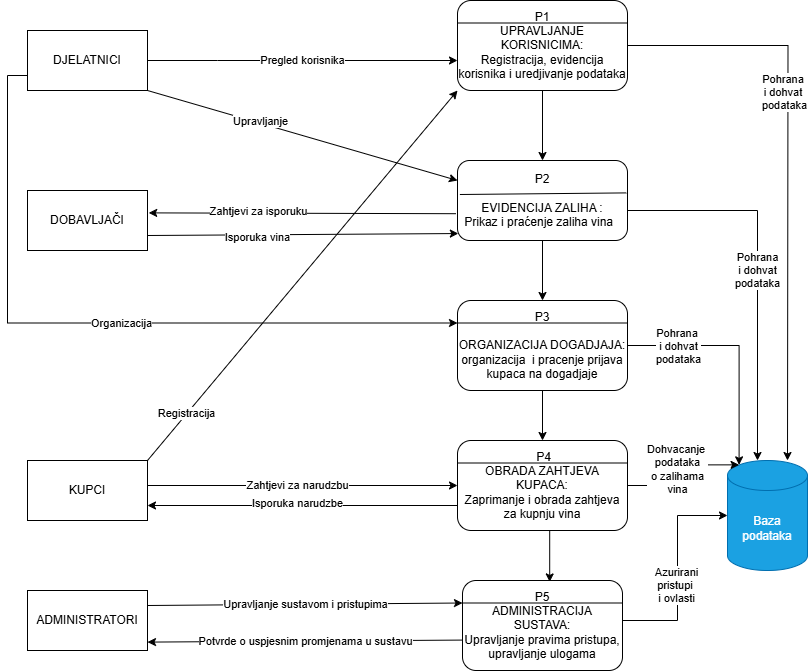

The diagram above was exported from draw.io. Its source (the exported page's mxGraphModel, read from the mxfile embedded in the PNG):
<mxGraphModel dx="1042" dy="527" grid="1" gridSize="10" guides="1" tooltips="1" connect="1" arrows="1" fold="1" page="1" pageScale="1" pageWidth="827" pageHeight="1169" math="0" shadow="0">
  <root>
    <mxCell id="0" />
    <mxCell id="1" parent="0" />
    <mxCell id="AYb-isKz4nac1UMFXbAt-7" value="Baza podataka" style="shape=cylinder3;whiteSpace=wrap;html=1;boundedLbl=1;backgroundOutline=1;size=15;fillColor=#1ba1e2;fontColor=#ffffff;strokeColor=#006EAF;" parent="1" vertex="1">
      <mxGeometry x="740" y="500" width="80" height="110" as="geometry" />
    </mxCell>
    <mxCell id="AYb-isKz4nac1UMFXbAt-10" value="P5&lt;div&gt;ADMINISTRACIJA SUSTAVA:&lt;/div&gt;&lt;div&gt;Upravljanje pravima pristupa, upravljanje ulogama&lt;/div&gt;" style="rounded=1;whiteSpace=wrap;html=1;" parent="1" vertex="1">
      <mxGeometry x="475" y="620" width="160" height="90" as="geometry" />
    </mxCell>
    <mxCell id="kQvsUAxqQk1yLXYZwZs7-1" style="edgeStyle=orthogonalEdgeStyle;rounded=0;orthogonalLoop=1;jettySize=auto;html=1;exitX=0;exitY=0.75;exitDx=0;exitDy=0;entryX=1;entryY=0.75;entryDx=0;entryDy=0;" parent="1" source="AYb-isKz4nac1UMFXbAt-11" target="AYb-isKz4nac1UMFXbAt-18" edge="1">
      <mxGeometry relative="1" as="geometry">
        <Array as="points">
          <mxPoint x="470" y="545" />
        </Array>
      </mxGeometry>
    </mxCell>
    <mxCell id="kQvsUAxqQk1yLXYZwZs7-2" value="Isporuka narudzbe" style="edgeLabel;html=1;align=center;verticalAlign=middle;resizable=0;points=[];" parent="kQvsUAxqQk1yLXYZwZs7-1" vertex="1" connectable="0">
      <mxGeometry x="0.3216" y="-3" relative="1" as="geometry">
        <mxPoint x="44" as="offset" />
      </mxGeometry>
    </mxCell>
    <mxCell id="AYb-isKz4nac1UMFXbAt-11" value="&lt;div&gt;&amp;nbsp;P4&lt;/div&gt;&lt;div&gt;OBRADA ZAHTJEVA KUPACA:&lt;/div&gt;&lt;div&gt;Zaprimanje i obrada zahtjeva za kupnju vina&lt;/div&gt;" style="rounded=1;whiteSpace=wrap;html=1;" parent="1" vertex="1">
      <mxGeometry x="470" y="480" width="170" height="90" as="geometry" />
    </mxCell>
    <mxCell id="1DAzo3YN7i9run7a1Zh_-13" value="Pohrana&lt;div&gt;&amp;nbsp;i&amp;nbsp;&lt;span style=&quot;background-color: light-dark(#ffffff, var(--ge-dark-color, #121212)); color: light-dark(rgb(0, 0, 0), rgb(255, 255, 255));&quot;&gt;dohvat&amp;nbsp;&lt;/span&gt;&lt;div&gt;&lt;div&gt;podataka&lt;/div&gt;&lt;/div&gt;&lt;/div&gt;" style="edgeStyle=orthogonalEdgeStyle;rounded=0;orthogonalLoop=1;jettySize=auto;html=1;" parent="1" source="AYb-isKz4nac1UMFXbAt-12" target="AYb-isKz4nac1UMFXbAt-7" edge="1">
      <mxGeometry relative="1" as="geometry">
        <Array as="points">
          <mxPoint x="770" y="250" />
        </Array>
      </mxGeometry>
    </mxCell>
    <mxCell id="2_iROTSa1lZSY-p-BGl--7" style="edgeStyle=orthogonalEdgeStyle;rounded=0;orthogonalLoop=1;jettySize=auto;html=1;exitX=0.5;exitY=1;exitDx=0;exitDy=0;entryX=0.5;entryY=0;entryDx=0;entryDy=0;" parent="1" source="AYb-isKz4nac1UMFXbAt-12" target="2_iROTSa1lZSY-p-BGl--2" edge="1">
      <mxGeometry relative="1" as="geometry" />
    </mxCell>
    <mxCell id="AYb-isKz4nac1UMFXbAt-12" value="P2&lt;div&gt;&lt;br&gt;&lt;/div&gt;&lt;div&gt;EVIDENCIJA ZALIHA :&lt;/div&gt;&lt;div&gt;Prikaz i praćenje zaliha vina&amp;nbsp;&amp;nbsp;&lt;/div&gt;" style="rounded=1;whiteSpace=wrap;html=1;" parent="1" vertex="1">
      <mxGeometry x="470" y="200" width="170" height="80" as="geometry" />
    </mxCell>
    <mxCell id="AYb-isKz4nac1UMFXbAt-15" style="edgeStyle=orthogonalEdgeStyle;rounded=0;orthogonalLoop=1;jettySize=auto;html=1;exitX=0.5;exitY=1;exitDx=0;exitDy=0;" parent="1" source="AYb-isKz4nac1UMFXbAt-11" target="AYb-isKz4nac1UMFXbAt-11" edge="1">
      <mxGeometry relative="1" as="geometry" />
    </mxCell>
    <mxCell id="AYb-isKz4nac1UMFXbAt-16" value="DOBAVLJAČI" style="rounded=0;whiteSpace=wrap;html=1;" parent="1" vertex="1">
      <mxGeometry x="40" y="230" width="120" height="60" as="geometry" />
    </mxCell>
    <mxCell id="AYb-isKz4nac1UMFXbAt-17" value="ADMINISTRATORI" style="rounded=0;whiteSpace=wrap;html=1;" parent="1" vertex="1">
      <mxGeometry x="40" y="630" width="120" height="60" as="geometry" />
    </mxCell>
    <mxCell id="X2EJvij0L6XoEy5MmabA-5" value="Zahtjevi za narudzbu" style="edgeStyle=orthogonalEdgeStyle;rounded=0;orthogonalLoop=1;jettySize=auto;html=1;entryX=0;entryY=0.5;entryDx=0;entryDy=0;" parent="1" source="AYb-isKz4nac1UMFXbAt-18" target="AYb-isKz4nac1UMFXbAt-11" edge="1">
      <mxGeometry x="-0.0323" relative="1" as="geometry">
        <mxPoint x="470" y="440" as="targetPoint" />
        <Array as="points">
          <mxPoint x="150" y="525" />
        </Array>
        <mxPoint as="offset" />
      </mxGeometry>
    </mxCell>
    <mxCell id="AYb-isKz4nac1UMFXbAt-18" value="KUPCI" style="rounded=0;whiteSpace=wrap;html=1;" parent="1" vertex="1">
      <mxGeometry x="40" y="500" width="120" height="60" as="geometry" />
    </mxCell>
    <mxCell id="sZ5t43tfDt6ROwvAIZj8-11" value="Organizacija" style="edgeStyle=orthogonalEdgeStyle;rounded=0;orthogonalLoop=1;jettySize=auto;html=1;entryX=0;entryY=0.25;entryDx=0;entryDy=0;exitX=0;exitY=0.75;exitDx=0;exitDy=0;" parent="1" source="AYb-isKz4nac1UMFXbAt-19" target="2_iROTSa1lZSY-p-BGl--2" edge="1">
      <mxGeometry x="0.0612" y="1" relative="1" as="geometry">
        <Array as="points">
          <mxPoint x="20" y="115" />
          <mxPoint x="20" y="363" />
        </Array>
        <mxPoint x="470" y="220" as="targetPoint" />
        <mxPoint y="1" as="offset" />
        <mxPoint x="40" y="140" as="sourcePoint" />
      </mxGeometry>
    </mxCell>
    <mxCell id="AYb-isKz4nac1UMFXbAt-19" value="DJELATNICI" style="rounded=0;whiteSpace=wrap;html=1;" parent="1" vertex="1">
      <mxGeometry x="40" y="70" width="120" height="60" as="geometry" />
    </mxCell>
    <mxCell id="1DAzo3YN7i9run7a1Zh_-17" value="" style="edgeStyle=orthogonalEdgeStyle;rounded=0;orthogonalLoop=1;jettySize=auto;html=1;" parent="1" source="AYb-isKz4nac1UMFXbAt-21" target="AYb-isKz4nac1UMFXbAt-12" edge="1">
      <mxGeometry relative="1" as="geometry" />
    </mxCell>
    <mxCell id="2_iROTSa1lZSY-p-BGl--8" style="edgeStyle=orthogonalEdgeStyle;rounded=0;orthogonalLoop=1;jettySize=auto;html=1;exitX=1;exitY=0.5;exitDx=0;exitDy=0;" parent="1" source="AYb-isKz4nac1UMFXbAt-21" edge="1">
      <mxGeometry relative="1" as="geometry">
        <mxPoint x="660" y="85" as="sourcePoint" />
        <mxPoint x="800" y="500" as="targetPoint" />
      </mxGeometry>
    </mxCell>
    <mxCell id="2_iROTSa1lZSY-p-BGl--9" value="Pohrana&amp;nbsp;&lt;div&gt;i dohvat&amp;nbsp;&lt;/div&gt;&lt;div&gt;podataka&lt;/div&gt;" style="edgeLabel;html=1;align=center;verticalAlign=middle;resizable=0;points=[];" parent="2_iROTSa1lZSY-p-BGl--8" vertex="1" connectable="0">
      <mxGeometry x="-0.2793" y="-4" relative="1" as="geometry">
        <mxPoint as="offset" />
      </mxGeometry>
    </mxCell>
    <mxCell id="AYb-isKz4nac1UMFXbAt-21" value="P1&lt;div&gt;&lt;span style=&quot;background-color: transparent; color: light-dark(rgb(0, 0, 0), rgb(255, 255, 255));&quot;&gt;UPRAVLJANJE KORISNICIMA:&lt;/span&gt;&lt;/div&gt;&lt;div&gt;Registracija, evidencija korisnika i uredjivanje podataka&lt;/div&gt;" style="rounded=1;whiteSpace=wrap;html=1;" parent="1" vertex="1">
      <mxGeometry x="470" y="40" width="170" height="90" as="geometry" />
    </mxCell>
    <mxCell id="1DAzo3YN7i9run7a1Zh_-14" value="Dohvacanje&amp;nbsp;&lt;div&gt;podataka&lt;/div&gt;&lt;div&gt;o zalihama&lt;/div&gt;&lt;div&gt;vina&lt;/div&gt;" style="edgeStyle=orthogonalEdgeStyle;rounded=0;orthogonalLoop=1;jettySize=auto;html=1;entryX=0.145;entryY=0;entryDx=0;entryDy=4.35;entryPerimeter=0;" parent="1" source="AYb-isKz4nac1UMFXbAt-11" target="AYb-isKz4nac1UMFXbAt-7" edge="1">
      <mxGeometry relative="1" as="geometry" />
    </mxCell>
    <mxCell id="1DAzo3YN7i9run7a1Zh_-15" style="edgeStyle=orthogonalEdgeStyle;rounded=0;orthogonalLoop=1;jettySize=auto;html=1;entryX=0;entryY=0.5;entryDx=0;entryDy=0;entryPerimeter=0;" parent="1" source="AYb-isKz4nac1UMFXbAt-10" target="AYb-isKz4nac1UMFXbAt-7" edge="1">
      <mxGeometry relative="1" as="geometry">
        <Array as="points">
          <mxPoint x="690" y="660" />
          <mxPoint x="690" y="555" />
        </Array>
      </mxGeometry>
    </mxCell>
    <mxCell id="ykCZ91Tiy0JVU6pRaTfl-7" value="Azurirani&lt;div&gt;pristupi&amp;nbsp;&lt;/div&gt;&lt;div&gt;i ovlasti&lt;/div&gt;" style="edgeLabel;html=1;align=center;verticalAlign=middle;resizable=0;points=[];" parent="1DAzo3YN7i9run7a1Zh_-15" vertex="1" connectable="0">
      <mxGeometry x="-0.13" y="2" relative="1" as="geometry">
        <mxPoint as="offset" />
      </mxGeometry>
    </mxCell>
    <mxCell id="X2EJvij0L6XoEy5MmabA-3" value="Pregled korisnika" style="edgeStyle=orthogonalEdgeStyle;rounded=0;orthogonalLoop=1;jettySize=auto;html=1;" parent="1" source="AYb-isKz4nac1UMFXbAt-19" edge="1">
      <mxGeometry relative="1" as="geometry">
        <Array as="points">
          <mxPoint x="230" y="100" />
          <mxPoint x="230" y="100" />
        </Array>
        <mxPoint x="470" y="100" as="targetPoint" />
      </mxGeometry>
    </mxCell>
    <mxCell id="sZ5t43tfDt6ROwvAIZj8-9" value="Upravljanje sustavom i pristupima" style="endArrow=classic;html=1;rounded=0;exitX=1;exitY=0.25;exitDx=0;exitDy=0;entryX=0;entryY=0.25;entryDx=0;entryDy=0;" parent="1" source="AYb-isKz4nac1UMFXbAt-17" target="AYb-isKz4nac1UMFXbAt-10" edge="1">
      <mxGeometry width="50" height="50" relative="1" as="geometry">
        <mxPoint x="390" y="430" as="sourcePoint" />
        <mxPoint x="470" y="555" as="targetPoint" />
      </mxGeometry>
    </mxCell>
    <mxCell id="sZ5t43tfDt6ROwvAIZj8-10" value="Potvrde o uspjesnim promjenama u sustavu" style="endArrow=classic;html=1;rounded=0;exitX=-0.001;exitY=0.662;exitDx=0;exitDy=0;entryX=1;entryY=0.86;entryDx=0;entryDy=0;exitPerimeter=0;entryPerimeter=0;" parent="1" source="AYb-isKz4nac1UMFXbAt-10" target="AYb-isKz4nac1UMFXbAt-17" edge="1">
      <mxGeometry width="50" height="50" relative="1" as="geometry">
        <mxPoint x="390" y="430" as="sourcePoint" />
        <mxPoint x="160" y="595" as="targetPoint" />
      </mxGeometry>
    </mxCell>
    <mxCell id="ykCZ91Tiy0JVU6pRaTfl-1" value="" style="endArrow=none;html=1;rounded=0;exitX=0;exitY=0.25;exitDx=0;exitDy=0;entryX=1;entryY=0.25;entryDx=0;entryDy=0;" parent="1" source="AYb-isKz4nac1UMFXbAt-21" target="AYb-isKz4nac1UMFXbAt-21" edge="1">
      <mxGeometry width="50" height="50" relative="1" as="geometry">
        <mxPoint x="390" y="300" as="sourcePoint" />
        <mxPoint x="440" y="250" as="targetPoint" />
        <Array as="points" />
      </mxGeometry>
    </mxCell>
    <mxCell id="ykCZ91Tiy0JVU6pRaTfl-3" value="" style="endArrow=none;html=1;rounded=0;exitX=0.014;exitY=0.425;exitDx=0;exitDy=0;entryX=0.993;entryY=0.405;entryDx=0;entryDy=0;exitPerimeter=0;entryPerimeter=0;" parent="1" source="AYb-isKz4nac1UMFXbAt-12" target="AYb-isKz4nac1UMFXbAt-12" edge="1">
      <mxGeometry width="50" height="50" relative="1" as="geometry">
        <mxPoint x="390" y="300" as="sourcePoint" />
        <mxPoint x="440" y="250" as="targetPoint" />
      </mxGeometry>
    </mxCell>
    <mxCell id="ykCZ91Tiy0JVU6pRaTfl-5" value="" style="endArrow=none;html=1;rounded=0;exitX=0;exitY=0.25;exitDx=0;exitDy=0;entryX=1;entryY=0.25;entryDx=0;entryDy=0;" parent="1" source="AYb-isKz4nac1UMFXbAt-11" target="AYb-isKz4nac1UMFXbAt-11" edge="1">
      <mxGeometry width="50" height="50" relative="1" as="geometry">
        <mxPoint x="390" y="410" as="sourcePoint" />
        <mxPoint x="440" y="360" as="targetPoint" />
      </mxGeometry>
    </mxCell>
    <mxCell id="ykCZ91Tiy0JVU6pRaTfl-6" value="" style="endArrow=none;html=1;rounded=0;exitX=0;exitY=0.25;exitDx=0;exitDy=0;entryX=1;entryY=0.25;entryDx=0;entryDy=0;" parent="1" source="AYb-isKz4nac1UMFXbAt-10" target="AYb-isKz4nac1UMFXbAt-10" edge="1">
      <mxGeometry width="50" height="50" relative="1" as="geometry">
        <mxPoint x="390" y="410" as="sourcePoint" />
        <mxPoint x="440" y="360" as="targetPoint" />
      </mxGeometry>
    </mxCell>
    <mxCell id="ykCZ91Tiy0JVU6pRaTfl-8" value="" style="endArrow=classic;html=1;rounded=0;exitX=1;exitY=0.75;exitDx=0;exitDy=0;entryX=0.005;entryY=0.913;entryDx=0;entryDy=0;entryPerimeter=0;" parent="1" source="AYb-isKz4nac1UMFXbAt-16" target="AYb-isKz4nac1UMFXbAt-12" edge="1">
      <mxGeometry width="50" height="50" relative="1" as="geometry">
        <mxPoint x="390" y="380" as="sourcePoint" />
        <mxPoint x="440" y="330" as="targetPoint" />
      </mxGeometry>
    </mxCell>
    <mxCell id="ykCZ91Tiy0JVU6pRaTfl-12" value="Isporuka vina" style="edgeLabel;html=1;align=center;verticalAlign=middle;resizable=0;points=[];" parent="ykCZ91Tiy0JVU6pRaTfl-8" vertex="1" connectable="0">
      <mxGeometry x="-0.6211" y="1" relative="1" as="geometry">
        <mxPoint x="51" y="3" as="offset" />
      </mxGeometry>
    </mxCell>
    <mxCell id="ykCZ91Tiy0JVU6pRaTfl-9" value="" style="endArrow=classic;html=1;rounded=0;exitX=-0.009;exitY=0.665;exitDx=0;exitDy=0;entryX=1.01;entryY=0.373;entryDx=0;entryDy=0;entryPerimeter=0;exitPerimeter=0;" parent="1" source="AYb-isKz4nac1UMFXbAt-12" target="AYb-isKz4nac1UMFXbAt-16" edge="1">
      <mxGeometry width="50" height="50" relative="1" as="geometry">
        <mxPoint x="390" y="380" as="sourcePoint" />
        <mxPoint x="440" y="330" as="targetPoint" />
        <Array as="points" />
      </mxGeometry>
    </mxCell>
    <mxCell id="ykCZ91Tiy0JVU6pRaTfl-11" value="Zahtjevi za isporuku" style="edgeLabel;html=1;align=center;verticalAlign=middle;resizable=0;points=[];" parent="ykCZ91Tiy0JVU6pRaTfl-9" vertex="1" connectable="0">
      <mxGeometry x="0.4766" y="1" relative="1" as="geometry">
        <mxPoint x="29" y="-3" as="offset" />
      </mxGeometry>
    </mxCell>
    <mxCell id="2_iROTSa1lZSY-p-BGl--6" style="edgeStyle=orthogonalEdgeStyle;rounded=0;orthogonalLoop=1;jettySize=auto;html=1;exitX=0.5;exitY=1;exitDx=0;exitDy=0;entryX=0.5;entryY=0;entryDx=0;entryDy=0;" parent="1" source="2_iROTSa1lZSY-p-BGl--2" target="AYb-isKz4nac1UMFXbAt-11" edge="1">
      <mxGeometry relative="1" as="geometry" />
    </mxCell>
    <mxCell id="2_iROTSa1lZSY-p-BGl--2" value="P3&lt;div&gt;&lt;br&gt;&lt;div&gt;ORGANIZACIJA DOGADJAJA:&lt;/div&gt;&lt;div&gt;organizacija&amp;nbsp; i pracenje prijava kupaca na dogadjaje&lt;/div&gt;&lt;/div&gt;" style="rounded=1;whiteSpace=wrap;html=1;" parent="1" vertex="1">
      <mxGeometry x="470" y="340" width="170" height="90" as="geometry" />
    </mxCell>
    <mxCell id="2_iROTSa1lZSY-p-BGl--3" value="" style="endArrow=none;html=1;rounded=0;exitX=0;exitY=0.25;exitDx=0;exitDy=0;entryX=1;entryY=0.25;entryDx=0;entryDy=0;" parent="1" source="2_iROTSa1lZSY-p-BGl--2" target="2_iROTSa1lZSY-p-BGl--2" edge="1">
      <mxGeometry width="50" height="50" relative="1" as="geometry">
        <mxPoint x="390" y="470" as="sourcePoint" />
        <mxPoint x="440" y="420" as="targetPoint" />
      </mxGeometry>
    </mxCell>
    <mxCell id="2_iROTSa1lZSY-p-BGl--5" style="edgeStyle=orthogonalEdgeStyle;rounded=0;orthogonalLoop=1;jettySize=auto;html=1;exitX=0.5;exitY=1;exitDx=0;exitDy=0;entryX=0.545;entryY=0.016;entryDx=0;entryDy=0;entryPerimeter=0;" parent="1" source="AYb-isKz4nac1UMFXbAt-11" target="AYb-isKz4nac1UMFXbAt-10" edge="1">
      <mxGeometry relative="1" as="geometry">
        <Array as="points">
          <mxPoint x="562" y="570" />
        </Array>
      </mxGeometry>
    </mxCell>
    <mxCell id="2_iROTSa1lZSY-p-BGl--10" style="edgeStyle=orthogonalEdgeStyle;rounded=0;orthogonalLoop=1;jettySize=auto;html=1;exitX=1;exitY=0.5;exitDx=0;exitDy=0;entryX=0.145;entryY=0;entryDx=0;entryDy=4.35;entryPerimeter=0;" parent="1" source="2_iROTSa1lZSY-p-BGl--2" target="AYb-isKz4nac1UMFXbAt-7" edge="1">
      <mxGeometry relative="1" as="geometry" />
    </mxCell>
    <mxCell id="2_iROTSa1lZSY-p-BGl--11" value="Pohrana&amp;nbsp;&lt;div&gt;i dohvat&lt;/div&gt;&lt;div&gt;podataka&lt;/div&gt;" style="edgeLabel;html=1;align=center;verticalAlign=middle;resizable=0;points=[];" parent="2_iROTSa1lZSY-p-BGl--10" vertex="1" connectable="0">
      <mxGeometry x="-0.6917" y="3" relative="1" as="geometry">
        <mxPoint x="14" y="3" as="offset" />
      </mxGeometry>
    </mxCell>
    <mxCell id="2_iROTSa1lZSY-p-BGl--15" value="" style="endArrow=classic;html=1;rounded=0;exitX=1;exitY=0;exitDx=0;exitDy=0;entryX=0;entryY=1;entryDx=0;entryDy=0;" parent="1" source="AYb-isKz4nac1UMFXbAt-18" target="AYb-isKz4nac1UMFXbAt-21" edge="1">
      <mxGeometry width="50" height="50" relative="1" as="geometry">
        <mxPoint x="390" y="340" as="sourcePoint" />
        <mxPoint x="440" y="290" as="targetPoint" />
      </mxGeometry>
    </mxCell>
    <mxCell id="2_iROTSa1lZSY-p-BGl--16" value="Registracija" style="edgeLabel;html=1;align=center;verticalAlign=middle;resizable=0;points=[];" parent="2_iROTSa1lZSY-p-BGl--15" vertex="1" connectable="0">
      <mxGeometry x="-0.7494" y="2" relative="1" as="geometry">
        <mxPoint x="1" as="offset" />
      </mxGeometry>
    </mxCell>
    <mxCell id="tANGWUB47pQhXnBktOBK-2" value="" style="endArrow=classic;html=1;rounded=0;exitX=1;exitY=1;exitDx=0;exitDy=0;entryX=0;entryY=0.25;entryDx=0;entryDy=0;" parent="1" source="AYb-isKz4nac1UMFXbAt-19" target="AYb-isKz4nac1UMFXbAt-12" edge="1">
      <mxGeometry width="50" height="50" relative="1" as="geometry">
        <mxPoint x="390" y="300" as="sourcePoint" />
        <mxPoint x="440" y="250" as="targetPoint" />
      </mxGeometry>
    </mxCell>
    <mxCell id="tANGWUB47pQhXnBktOBK-3" value="Upravljanje" style="edgeLabel;html=1;align=center;verticalAlign=middle;resizable=0;points=[];" parent="tANGWUB47pQhXnBktOBK-2" vertex="1" connectable="0">
      <mxGeometry x="-0.2763" y="2" relative="1" as="geometry">
        <mxPoint as="offset" />
      </mxGeometry>
    </mxCell>
  </root>
</mxGraphModel>